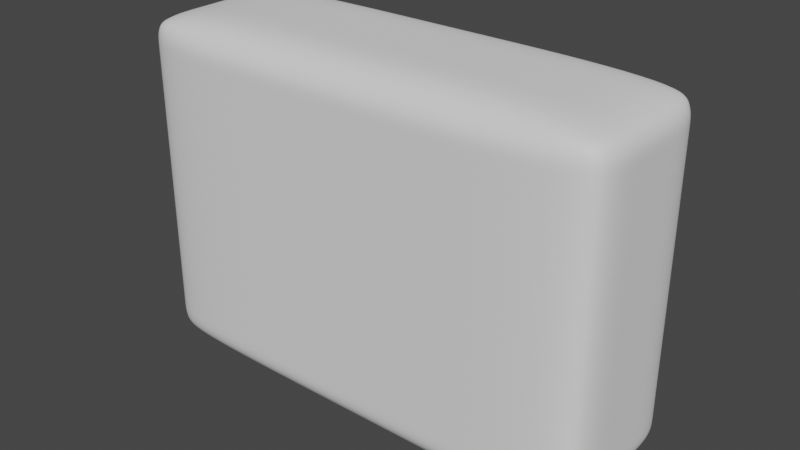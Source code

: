 # Source: testfile_performance.blend  (saved by Blender 2.83.20; exported with 4.5.12 LTS)
import bpy
from mathutils import Matrix  # noqa: F401  (used for matrix-valued properties, if any)

bpy.ops.wm.read_factory_settings(use_empty=True)
scene = bpy.context.scene
scene.name = 'Scene'

# ---- world
world_world = bpy.data.worlds.new('World'); scene.world = world_world
world_world.use_nodes = True; world_world.node_tree.nodes.clear()
_N = world_world.node_tree.nodes; _L = world_world.node_tree.links
n0 = _N.new('ShaderNodeOutputWorld'); n0.name = 'World Output'; n0.location = (300, 300)
n1 = _N.new('ShaderNodeBackground'); n1.name = 'Background'; n1.location = (10, 300)
n1.inputs[0].default_value = (0.05088, 0.05088, 0.05088, 1.0)
_L.new(n1.outputs[0], n0.inputs[0])
n0.is_active_output = True
world_world.color = (0.05088, 0.05088, 0.05088)
world_world.use_sun_shadow = False
world_world.sun_shadow_jitter_overblur = 0.0

# ---- meshes
me_bossbox = bpy.data.meshes.new('BossBox')
me_bossbox.from_pydata([(-0.467, -0.1635, -0.3391), (-0.467, 0.0, -0.3391), (-0.467, 0.1635, -0.3391), (0.0, 0.1635, -0.3391), (0.467, 0.1635, -0.3391), (0.467, 0.0, -0.3391), (0.467, -0.1635, -0.3391), (0.0, -0.1635, -0.3391), (-0.467, -0.1635, -0.2261), (-0.467, 0.0, -0.2261), (-0.467, 0.1635, -0.2261), (0.0, 0.1635, -0.2261), (0.467, 0.1635, -0.2261), (0.467, 0.0, -0.2261), (0.467, -0.1635, -0.2261), (0.0, -0.1635, -0.2261), (-0.467, -0.1635, -0.113), (-0.467, 0.0, -0.113), (-0.467, 0.1635, -0.113), (0.0, 0.1635, -0.113), (0.467, 0.1635, -0.113), (0.467, 0.0, -0.113), (0.467, -0.1635, -0.113), (0.0, -0.1635, -0.113), (-0.467, -0.1635, -4.83e-08), (-0.467, 0.0, -4.83e-08), (-0.467, 0.1635, -4.83e-08), (0.0, 0.1635, -4.83e-08), (0.467, 0.1635, -4.83e-08), (0.467, 0.0, -4.83e-08), (0.467, -0.1635, -4.83e-08), (0.0, -0.1635, -4.83e-08), (-0.467, -0.1635, 0.113), (-0.467, 0.0, 0.113), (-0.467, 0.1635, 0.113), (0.0, 0.1635, 0.113), (0.467, 0.1635, 0.113), (0.467, 0.0, 0.113), (0.467, -0.1635, 0.113), (0.0, -0.1635, 0.113), (-0.467, -0.1635, 0.2261), (-0.467, 0.0, 0.2261), (-0.467, 0.1635, 0.2261), (0.0, 0.1635, 0.2261), (0.467, 0.1635, 0.2261), (0.467, 0.0, 0.2261), (0.467, -0.1635, 0.2261), (0.0, -0.1635, 0.2261), (-0.467, -0.1635, 0.3391), (-0.467, 0.0, 0.3391), (-0.467, 0.1635, 0.3391), (0.0, 0.1635, 0.3391), (0.467, 0.1635, 0.3391), (0.467, 0.0, 0.3391), (0.467, -0.1635, 0.3391), (0.0, -0.1635, 0.3391), (0.0, 0.0, -0.3391), (0.0, 0.0, 0.3391)], [], [(8, 9, 1, 0), (9, 10, 2, 1), (10, 11, 3, 2), (11, 12, 4, 3), (12, 13, 5, 4), (13, 14, 6, 5), (14, 15, 7, 6), (15, 8, 0, 7), (16, 17, 9, 8), (17, 18, 10, 9), (18, 19, 11, 10), (19, 20, 12, 11), (20, 21, 13, 12), (21, 22, 14, 13), (22, 23, 15, 14), (23, 16, 8, 15), (24, 25, 17, 16), (25, 26, 18, 17), (26, 27, 19, 18), (27, 28, 20, 19), (28, 29, 21, 20), (29, 30, 22, 21), (30, 31, 23, 22), (31, 24, 16, 23), (32, 33, 25, 24), (33, 34, 26, 25), (34, 35, 27, 26), (35, 36, 28, 27), (36, 37, 29, 28), (37, 38, 30, 29), (38, 39, 31, 30), (39, 32, 24, 31), (40, 41, 33, 32), (41, 42, 34, 33), (42, 43, 35, 34), (43, 44, 36, 35), (44, 45, 37, 36), (45, 46, 38, 37), (46, 47, 39, 38), (47, 40, 32, 39), (48, 49, 41, 40), (49, 50, 42, 41), (50, 51, 43, 42), (51, 52, 44, 43), (52, 53, 45, 44), (53, 54, 46, 45), (54, 55, 47, 46), (55, 48, 40, 47), (55, 57, 49, 48), (57, 51, 50, 49), (54, 53, 57, 55), (53, 52, 51, 57), (0, 1, 56, 7), (1, 2, 3, 56), (7, 56, 5, 6), (56, 3, 4, 5)])
me_bossbox.polygons.foreach_set('use_smooth', [True] * 56)
me_bossbox.use_remesh_fix_poles = True
me_bossbox.use_remesh_preserve_attributes = False
me_bossbox.use_mirror_vertex_groups = False
me_bossbox.update()

# ---- objects
ob_bossbox = bpy.data.objects.new('BossBox', me_bossbox)

# ---- transforms, parenting, visibility, modifiers, constraints
ob_bossbox.location = (-2.861e-06, 0.0, -1.007e-07)
ob_bossbox.lineart.crease_threshold = 0.0
_m = ob_bossbox.modifiers.new('Bevel', 'BEVEL')
_m.width = 0.04
_m.width_pct = 0.04
_m.limit_method = 'NONE'
_m = ob_bossbox.modifiers.new('Subdivision', 'SUBSURF')
_m.uv_smooth = 'PRESERVE_CORNERS'
_m.levels = 3
_m.render_levels = 3

# ---- collection membership
scene.collection.objects.link(ob_bossbox)

# ---- scene / render settings (as saved in the file)
scene.frame_start = 1; scene.frame_end = 250; scene.frame_set(1)
scene.render.engine = 'BLENDER_EEVEE_NEXT'
scene.cycles.use_denoising = False
scene.cycles.samples = 128
scene.cycles.sampling_pattern = 'TABULATED_SOBOL'
scene.cycles.use_adaptive_sampling = False
scene.cycles.use_light_tree = False
scene.view_settings.view_transform = 'Filmic'
bpy.context.view_layer.update()

# ---- added for rendering (the .blend has no active camera and no usable light): camera, sun
cam_auto = bpy.data.cameras.new('AutoCamera')
cam_auto.lens = 50.0
cam_auto.sensor_width = 36.0
cam_auto.clip_end = 1000.0
ob_auto_camera = bpy.data.objects.new('AutoCamera', cam_auto)
scene.collection.objects.link(ob_auto_camera)
ob_auto_camera.location = (1.11, -1.332, 0.887999)
ob_auto_camera.rotation_euler = (1.09748, -7.21219e-08, 0.694738)
scene.camera = ob_auto_camera
light_auto_sun = bpy.data.lights.new('AutoSun', 'SUN')
light_auto_sun.energy = 3.0
light_auto_sun.angle = 0.0523599
ob_auto_sun = bpy.data.objects.new('AutoSun', light_auto_sun)
scene.collection.objects.link(ob_auto_sun)
ob_auto_sun.rotation_euler = (0.872665, 0.174533, 0.523599)
bpy.context.view_layer.update()
